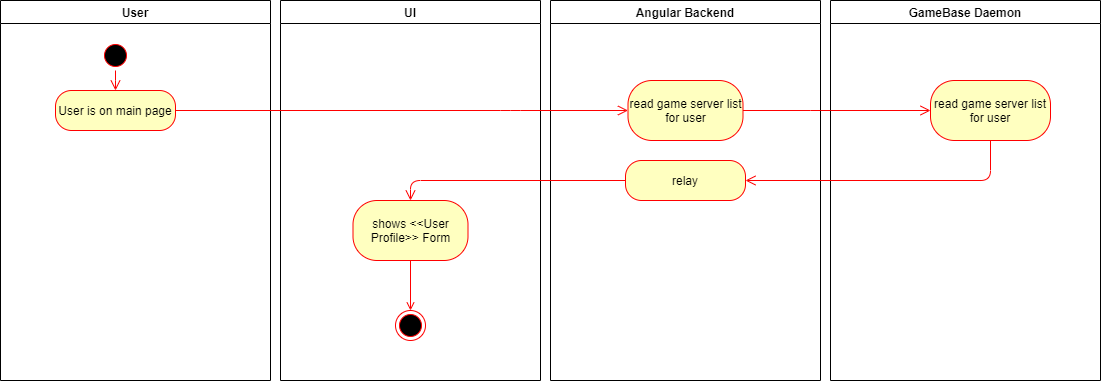

The diagram above was exported from draw.io. Its source (the exported page's mxGraphModel, read from the mxfile embedded in the PNG):
<mxGraphModel dx="1566" dy="631" grid="1" gridSize="10" guides="1" tooltips="1" connect="1" arrows="1" fold="1" page="1" pageScale="1" pageWidth="1169" pageHeight="826" background="#ffffff" math="0" shadow="0">
  <root>
    <mxCell id="0" />
    <mxCell id="1" parent="0" />
    <mxCell id="2" value="User" style="swimlane;whiteSpace=wrap" parent="1" vertex="1">
      <mxGeometry x="30" y="20" width="270" height="380" as="geometry" />
    </mxCell>
    <mxCell id="5" value="" style="ellipse;shape=startState;fillColor=#000000;strokeColor=#ff0000;" parent="2" vertex="1">
      <mxGeometry x="100" y="40" width="30" height="30" as="geometry" />
    </mxCell>
    <mxCell id="6" value="" style="edgeStyle=elbowEdgeStyle;elbow=horizontal;verticalAlign=bottom;endArrow=open;endSize=8;strokeColor=#FF0000;endFill=1;rounded=0;entryX=0.5;entryY=0;" parent="2" source="5" target="78" edge="1">
      <mxGeometry x="100" y="40" as="geometry">
        <mxPoint x="115" y="110" as="targetPoint" />
      </mxGeometry>
    </mxCell>
    <mxCell id="78" value="User is on main page" style="rounded=1;whiteSpace=wrap;html=1;arcSize=40;fillColor=#ffffc0;strokeColor=#ff0000;" parent="2" vertex="1">
      <mxGeometry x="55" y="90" width="120" height="40" as="geometry" />
    </mxCell>
    <mxCell id="3" value="UI" style="swimlane;whiteSpace=wrap" parent="1" vertex="1">
      <mxGeometry x="310" y="20" width="260" height="380" as="geometry" />
    </mxCell>
    <mxCell id="93" value="&lt;div&gt;shows &amp;lt;&amp;lt;User Profile&amp;gt;&amp;gt; Form&lt;br&gt;&lt;/div&gt;" style="rounded=1;whiteSpace=wrap;html=1;arcSize=40;fillColor=#ffffc0;strokeColor=#ff0000;" parent="3" vertex="1">
      <mxGeometry x="72.5" y="200" width="115" height="60" as="geometry" />
    </mxCell>
    <mxCell id="jyGPnioiTSaXggAigQKD-128" style="edgeStyle=orthogonalEdgeStyle;rounded=0;orthogonalLoop=1;jettySize=auto;html=1;entryX=0.5;entryY=0;entryDx=0;entryDy=0;endArrow=open;endFill=0;strokeColor=#FF0000;align=left;exitX=0.5;exitY=1;exitDx=0;exitDy=0;" parent="3" source="93" target="74" edge="1">
      <mxGeometry relative="1" as="geometry">
        <mxPoint x="130" y="614" as="sourcePoint" />
      </mxGeometry>
    </mxCell>
    <mxCell id="74" value="" style="ellipse;html=1;shape=endState;fillColor=#000000;strokeColor=#ff0000;" parent="3" vertex="1">
      <mxGeometry x="115" y="310" width="30" height="30" as="geometry" />
    </mxCell>
    <mxCell id="4" value="Angular Backend" style="swimlane;whiteSpace=wrap" parent="1" vertex="1">
      <mxGeometry x="580" y="20" width="270" height="380" as="geometry" />
    </mxCell>
    <mxCell id="RJohRtxzPXd-2rFAN4gH-115" value="&lt;div&gt;read game server list for user&lt;/div&gt;" style="rounded=1;whiteSpace=wrap;html=1;arcSize=40;fillColor=#ffffc0;strokeColor=#ff0000;" parent="4" vertex="1">
      <mxGeometry x="77.5" y="80" width="115" height="60" as="geometry" />
    </mxCell>
    <mxCell id="RJohRtxzPXd-2rFAN4gH-126" value="relay" style="rounded=1;whiteSpace=wrap;html=1;arcSize=40;fillColor=#ffffc0;strokeColor=#ff0000;" parent="4" vertex="1">
      <mxGeometry x="75" y="160" width="120" height="40" as="geometry" />
    </mxCell>
    <mxCell id="79" value="" style="edgeStyle=orthogonalEdgeStyle;html=1;verticalAlign=bottom;endArrow=open;endSize=8;strokeColor=#ff0000;entryX=0;entryY=0.5;entryDx=0;entryDy=0;" parent="1" source="78" target="RJohRtxzPXd-2rFAN4gH-115" edge="1">
      <mxGeometry relative="1" as="geometry">
        <mxPoint x="650" y="160" as="targetPoint" />
        <Array as="points">
          <mxPoint x="540" y="130" />
          <mxPoint x="540" y="130" />
        </Array>
      </mxGeometry>
    </mxCell>
    <mxCell id="jyGPnioiTSaXggAigQKD-114" value="GameBase Daemon" style="swimlane;whiteSpace=wrap" parent="1" vertex="1">
      <mxGeometry x="860" y="20" width="270" height="380" as="geometry" />
    </mxCell>
    <mxCell id="107" value="read game server list for user" style="rounded=1;whiteSpace=wrap;html=1;arcSize=40;fillColor=#ffffc0;strokeColor=#ff0000;" parent="jyGPnioiTSaXggAigQKD-114" vertex="1">
      <mxGeometry x="100" y="80" width="120" height="60" as="geometry" />
    </mxCell>
    <mxCell id="RJohRtxzPXd-2rFAN4gH-116" value="" style="edgeStyle=orthogonalEdgeStyle;html=1;verticalAlign=bottom;endArrow=open;endSize=8;strokeColor=#ff0000;entryX=0;entryY=0.5;entryDx=0;entryDy=0;exitX=1;exitY=0.5;exitDx=0;exitDy=0;" parent="1" source="RJohRtxzPXd-2rFAN4gH-115" target="107" edge="1">
      <mxGeometry relative="1" as="geometry">
        <mxPoint x="1102.5" y="230" as="targetPoint" />
        <Array as="points">
          <mxPoint x="850" y="130" />
          <mxPoint x="850" y="130" />
        </Array>
        <mxPoint x="650" y="230" as="sourcePoint" />
      </mxGeometry>
    </mxCell>
    <mxCell id="RJohRtxzPXd-2rFAN4gH-120" value="" style="edgeStyle=orthogonalEdgeStyle;html=1;verticalAlign=bottom;endArrow=open;endSize=8;strokeColor=#ff0000;entryX=1;entryY=0.5;entryDx=0;entryDy=0;exitX=0.5;exitY=1;exitDx=0;exitDy=0;" parent="1" source="107" target="RJohRtxzPXd-2rFAN4gH-126" edge="1">
      <mxGeometry relative="1" as="geometry">
        <mxPoint x="755" y="197" as="targetPoint" />
        <Array as="points" />
        <mxPoint x="800" y="170" as="sourcePoint" />
      </mxGeometry>
    </mxCell>
    <mxCell id="RJohRtxzPXd-2rFAN4gH-127" value="" style="edgeStyle=orthogonalEdgeStyle;html=1;verticalAlign=bottom;endArrow=open;endSize=8;strokeColor=#ff0000;exitX=0;exitY=0.5;exitDx=0;exitDy=0;entryX=0.5;entryY=0;entryDx=0;entryDy=0;" parent="1" source="RJohRtxzPXd-2rFAN4gH-126" target="93" edge="1">
      <mxGeometry relative="1" as="geometry">
        <mxPoint x="580" y="200" as="targetPoint" />
        <Array as="points">
          <mxPoint x="440" y="200" />
        </Array>
        <mxPoint x="660" y="200" as="sourcePoint" />
      </mxGeometry>
    </mxCell>
  </root>
</mxGraphModel>